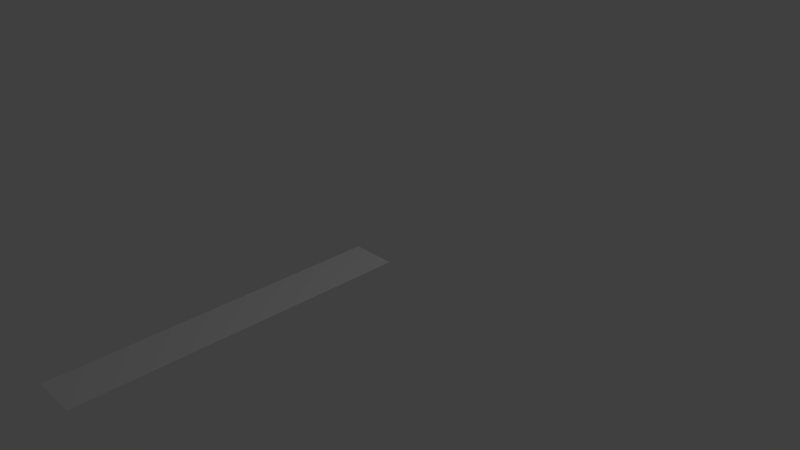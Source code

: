 # Source: SknnedMeshHairPlaneShort.blend  (saved by Blender 2.66.1; exported with 4.5.12 LTS)
import bpy
from mathutils import Matrix  # noqa: F401  (used for matrix-valued properties, if any)

bpy.ops.wm.read_factory_settings(use_empty=True)
scene = bpy.context.scene
scene.name = 'Scene'

# ---- collections
col_collection_1 = bpy.data.collections.new('Collection 1'); scene.collection.children.link(col_collection_1)

# ---- world
world_world = bpy.data.worlds.new('World'); scene.world = world_world
world_world.color = (0.05088, 0.05088, 0.05088)
world_world.use_sun_shadow = False
world_world.sun_shadow_jitter_overblur = 0.0
world_world.cycles.sampling_method = 'MANUAL'
world_world.cycles.sample_map_resolution = 256

# ---- cameras
cam_camera = bpy.data.cameras.new('Camera')
cam_camera.clip_end = 100.0
cam_camera.lens = 35.0
cam_camera.sensor_width = 32.0
cam_camera.sensor_height = 18.0
cam_camera.ortho_scale = 7.314
cam_camera.dof.focus_distance = 0.0
cam_camera.dof.aperture_fstop = 128.0

# ---- lights
light_lamp = bpy.data.lights.new('Lamp', 'POINT')
light_lamp.transmission_factor = 0.0
light_lamp.cutoff_distance = 30.0
light_lamp.energy = 100.0
light_lamp.shadow_buffer_clip_start = 1.001
light_lamp.shadow_soft_size = 0.1
light_lamp.shadow_maximum_resolution = 0.006
light_lamp.use_absolute_resolution = True
light_lamp.cycles.use_multiple_importance_sampling = False

# ---- meshes
me_plane = bpy.data.meshes.new('Plane')
me_plane.from_pydata([(1.0, 1.0, 0.0), (-1.0, 1.0, 0.0), (1.0, 0.0, 0.0), (-1.0, 0.0, 0.0), (1.0, 0.5, 0.0), (-1.0, 0.5, 0.0), (1.0, 0.75, 0.0), (-1.0, 0.75, 0.0), (1.0, 0.25, 0.0), (-1.0, 0.25, 0.0), (1.0, 0.875, 0.0), (1.0, 0.125, 0.0), (1.0, 0.625, 0.0), (1.0, 0.375, 0.0), (-1.0, 0.875, 0.0), (-1.0, 0.125, 0.0), (-1.0, 0.625, 0.0), (-1.0, 0.375, 0.0), (1.0, 0.9375, 0.0), (1.0, 0.8125, 0.0), (1.0, 0.6875, 0.0), (1.0, 0.5625, 0.0), (1.0, 0.4375, 0.0), (1.0, 0.3125, 0.0), (1.0, 0.1875, 0.0), (1.0, 0.0625, 0.0), (1.0, -0.0625, 0.0), (-1.0, -0.0625, 0.0), (-1.0, 0.0625, 0.0), (-1.0, 0.1875, 0.0), (-1.0, 0.3125, 0.0), (-1.0, 0.4375, 0.0), (-1.0, 0.5625, 0.0), (-1.0, 0.6875, 0.0), (-1.0, 0.8125, 0.0), (-1.0, 0.9375, 0.0)], [(11, 15), (13, 17), (12, 16), (10, 14), (18, 35), (19, 34), (20, 33), (21, 32), (22, 31), (23, 30), (24, 29), (25, 28)], [(3, 2, 25, 11, 24, 8, 9, 29, 15, 28), (9, 8, 23, 13, 22, 4, 5, 31, 17, 30), (5, 4, 21, 12, 20, 6, 7, 33, 16, 32), (7, 6, 19, 10, 18, 0, 1, 35, 14, 34), (27, 26, 2, 3)])
_uv = me_plane.uv_layers.new(name='UVMap')
_uv.uv.foreach_set('vector', [0.06423, 1.874, 0.05849, 0.002871, 0.117, 0.002692, 0.1755, 0.002512, 0.2339, 0.002333, 0.2924, 0.002153, 0.2982, 1.874, 0.2397, 1.874, 0.1812, 1.874, 0.1227, 1.874, 0.2982, 1.874, 0.2924, 0.002153, 0.3509, 0.001974, 0.4094, 0.001794, 0.4679, 0.001615, 0.5264, 0.001435, 0.5321, 1.873, 0.4736, 1.873, 0.4151, 1.873, 0.3567, 1.874, 0.5321, 1.873, 0.5264, 0.001435, 0.5849, 0.001256, 0.6433, 0.001077, 0.7018, 0.0008972, 0.7603, 0.0007177, 0.7661, 1.872, 0.7076, 1.872, 0.6491, 1.873, 0.5906, 1.873, 0.7661, 1.872, 0.7603, 0.0007177, 0.8188, 0.0005382, 0.8773, 0.000359, 0.9358, 0.0001795, 0.9943, 0.0, 1.0, 1.872, 0.9415, 1.872, 0.883, 1.872, 0.8245, 1.872, 0.005742, 1.875, 0.0, 0.00305, 0.05849, 0.002871, 0.06423, 1.874])
me_plane.use_remesh_preserve_volume = False
me_plane.use_remesh_preserve_attributes = False
me_plane.use_mirror_vertex_groups = False
me_plane.update()
arm_armature = bpy.data.armatures.new('Armature')  # bones are not reproduced

# ---- objects
ob_armature = bpy.data.objects.new('Armature', arm_armature)
ob_plane = bpy.data.objects.new('Plane', me_plane)
ob_lamp = bpy.data.objects.new('Lamp', light_lamp)
ob_camera = bpy.data.objects.new('Camera', cam_camera)

# ---- transforms, parenting, visibility, modifiers, constraints
ob_armature.location = (0.0, 0.0, 0.0)
ob_armature.rotation_euler = (1.571, 0.0, 0.0)
ob_armature.lineart.crease_threshold = 0.0
ob_plane.location = (0.0, -4.0, 0.0)
ob_plane.scale = (0.3, 4.0, 1.0)
ob_plane.lineart.crease_threshold = 0.0
_vg = ob_plane.vertex_groups.new(name='HairRoot')
_vg.add([0, 1], 1.0, 'REPLACE')
_vg = ob_plane.vertex_groups.new(name='Bone1')
_vg.add([18, 35], 1.0, 'REPLACE')
_vg = ob_plane.vertex_groups.new(name='Bone2')
_vg.add([10, 14], 1.0, 'REPLACE')
_vg = ob_plane.vertex_groups.new(name='Bone3')
_vg.add([19, 34], 1.0, 'REPLACE')
_vg = ob_plane.vertex_groups.new(name='Bone4')
_vg.add([6, 7], 1.0, 'REPLACE')
_vg = ob_plane.vertex_groups.new(name='Bone5')
_vg.add([20, 33], 1.0, 'REPLACE')
_vg = ob_plane.vertex_groups.new(name='Bone6')
_vg.add([12, 16], 1.0, 'REPLACE')
_vg = ob_plane.vertex_groups.new(name='Bone7')
_vg.add([21, 32], 1.0, 'REPLACE')
_vg = ob_plane.vertex_groups.new(name='Bone8')
_vg.add([4, 5], 1.0, 'REPLACE')
_vg = ob_plane.vertex_groups.new(name='Bone9')
_vg.add([22, 31], 1.0, 'REPLACE')
_vg = ob_plane.vertex_groups.new(name='Bone10')
_vg.add([13, 17], 1.0, 'REPLACE')
_vg = ob_plane.vertex_groups.new(name='Bone11')
_vg.add([23, 30], 1.0, 'REPLACE')
_vg = ob_plane.vertex_groups.new(name='Bone12')
_vg.add([8, 9], 1.0, 'REPLACE')
_vg = ob_plane.vertex_groups.new(name='Bone13')
_vg.add([24, 29], 1.0, 'REPLACE')
_vg = ob_plane.vertex_groups.new(name='Bone14')
_vg.add([11, 15], 1.0, 'REPLACE')
_vg = ob_plane.vertex_groups.new(name='Bone15')
_vg.add([25, 28], 1.0, 'REPLACE')
_vg = ob_plane.vertex_groups.new(name='Bone16')
_vg.add([2, 3], 1.0, 'REPLACE')
_vg = ob_plane.vertex_groups.new(name='Bone17')
_vg.add([26, 27], 1.0, 'REPLACE')
_vg = ob_plane.vertex_groups.new(name='Bone18')
_vg = ob_plane.vertex_groups.new(name='Bone19')
_vg = ob_plane.vertex_groups.new(name='Bone20')
_vg = ob_plane.vertex_groups.new(name='Bone21')
_vg = ob_plane.vertex_groups.new(name='Bone22')
_vg = ob_plane.vertex_groups.new(name='Bone23')
_vg = ob_plane.vertex_groups.new(name='Bone24')
_vg = ob_plane.vertex_groups.new(name='Bone25')
_vg = ob_plane.vertex_groups.new(name='Bone26')
_vg = ob_plane.vertex_groups.new(name='Bone27')
_vg = ob_plane.vertex_groups.new(name='Bone28')
_vg = ob_plane.vertex_groups.new(name='Bone29')
_vg = ob_plane.vertex_groups.new(name='Bone30')
_vg = ob_plane.vertex_groups.new(name='Bone31')
_vg = ob_plane.vertex_groups.new(name='Bone32')
_m = ob_plane.modifiers.new('Armature', 'ARMATURE')
_m.object = ob_armature
ob_lamp.location = (4.076, 1.005, 5.904)
ob_lamp.rotation_euler = (0.6503, 0.05522, 1.866)
ob_lamp.lock_rotations_4d = False
ob_lamp.empty_display_type = 'ARROWS'
ob_lamp.color = (0.0, 0.0, 0.0, 0.0)
ob_lamp.lineart.crease_threshold = 0.0
ob_camera.location = (7.481, -6.508, 5.344)
ob_camera.rotation_euler = (1.109, 0.01082, 0.8149)
ob_camera.lock_rotations_4d = False
ob_camera.empty_display_type = 'ARROWS'
ob_camera.color = (0.0, 0.0, 0.0, 0.0)
ob_camera.display_type = 'WIRE'
ob_camera.lineart.crease_threshold = 0.0

# ---- collection membership
col_collection_1.objects.link(ob_armature)
col_collection_1.objects.link(ob_plane)
col_collection_1.objects.link(ob_lamp)
col_collection_1.objects.link(ob_camera)

# ---- scene / render settings (as saved in the file)
scene.camera = ob_camera
scene.frame_start = 1; scene.frame_end = 250; scene.frame_set(1)
scene.render.engine = 'BLENDER_EEVEE_NEXT'
scene.render.image_settings.color_mode = 'RGB'
scene.render.image_settings.compression = 90
scene.render.resolution_percentage = 50
scene.render.dither_intensity = 0.0
scene.render.bake_margin = 2
scene.cycles.use_denoising = False
scene.cycles.samples = 10
scene.cycles.sampling_pattern = 'TABULATED_SOBOL'
scene.cycles.light_sampling_threshold = 0.0
scene.cycles.use_adaptive_sampling = False
scene.cycles.use_light_tree = False
scene.cycles.blur_glossy = 0.0
scene.cycles.volume_bounces = 1
scene.cycles.pixel_filter_type = 'GAUSSIAN'
scene.cycles.sample_clamp_indirect = 0.0
scene.view_settings.view_transform = 'Standard'
bpy.context.view_layer.update()
